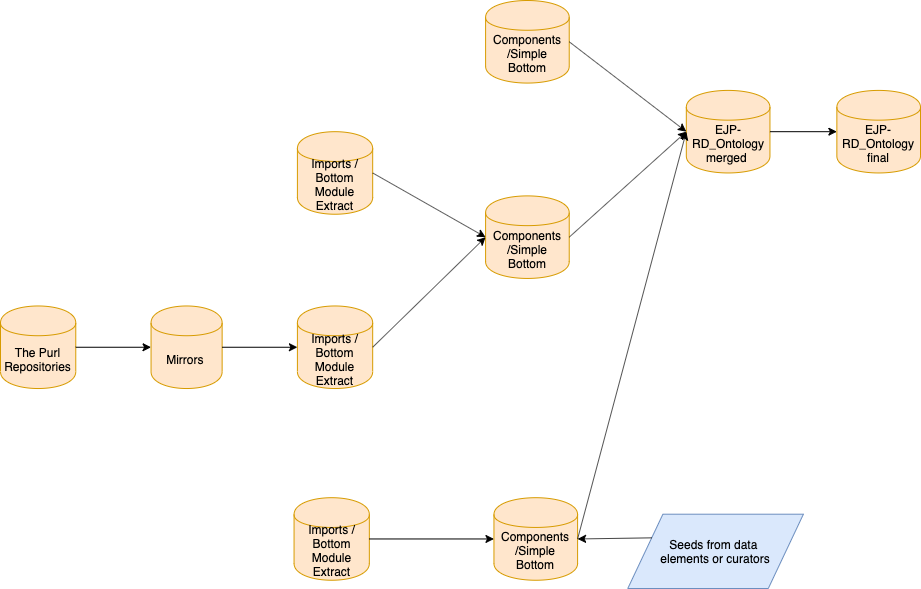

The diagram above was exported from draw.io. Its source (the exported page's mxGraphModel, read from the mxfile embedded in the PNG):
<mxGraphModel dx="995" dy="792" grid="1" gridSize="10" guides="1" tooltips="1" connect="1" arrows="1" fold="1" page="1" pageScale="1" pageWidth="1169" pageHeight="827" math="0" shadow="0">
  <root>
    <mxCell id="0" />
    <mxCell id="1" parent="0" />
    <mxCell id="7WecKNs-3k5z1-MXaPLv-31" value="" style="group" vertex="1" connectable="0" parent="1">
      <mxGeometry x="80" y="119" width="920" height="588" as="geometry" />
    </mxCell>
    <mxCell id="7WecKNs-3k5z1-MXaPLv-1" value="The Purl Repositories" style="shape=cylinder;whiteSpace=wrap;html=1;boundedLbl=1;backgroundOutline=1;fillColor=#ffe6cc;strokeColor=#d79b00;" vertex="1" parent="7WecKNs-3k5z1-MXaPLv-31">
      <mxGeometry y="305.4664586583463" width="75.27272727272727" height="82.5585023400936" as="geometry" />
    </mxCell>
    <mxCell id="7WecKNs-3k5z1-MXaPLv-3" value="Mirrors&amp;nbsp;" style="shape=cylinder;whiteSpace=wrap;html=1;boundedLbl=1;backgroundOutline=1;fillColor=#ffe6cc;strokeColor=#d79b00;" vertex="1" parent="7WecKNs-3k5z1-MXaPLv-31">
      <mxGeometry x="150.54545454545453" y="305.4664586583463" width="71.09090909090908" height="82.5585023400936" as="geometry" />
    </mxCell>
    <mxCell id="7WecKNs-3k5z1-MXaPLv-4" value="Imports / Bottom Module Extract" style="shape=cylinder;whiteSpace=wrap;html=1;boundedLbl=1;backgroundOutline=1;fillColor=#ffe6cc;strokeColor=#d79b00;" vertex="1" parent="7WecKNs-3k5z1-MXaPLv-31">
      <mxGeometry x="296.9090909090909" y="305.4664586583463" width="75.27272727272727" height="82.5585023400936" as="geometry" />
    </mxCell>
    <mxCell id="7WecKNs-3k5z1-MXaPLv-5" value="" style="endArrow=classic;html=1;entryX=0;entryY=0.5;entryDx=0;entryDy=0;" edge="1" parent="7WecKNs-3k5z1-MXaPLv-31" source="7WecKNs-3k5z1-MXaPLv-1" target="7WecKNs-3k5z1-MXaPLv-3">
      <mxGeometry width="50" height="50" relative="1" as="geometry">
        <mxPoint y="433.89079563182526" as="sourcePoint" />
        <mxPoint x="41.81818181818181" y="388.0249609984399" as="targetPoint" />
      </mxGeometry>
    </mxCell>
    <mxCell id="7WecKNs-3k5z1-MXaPLv-6" value="" style="endArrow=classic;html=1;entryX=0;entryY=0.5;entryDx=0;entryDy=0;exitX=1;exitY=0.5;exitDx=0;exitDy=0;" edge="1" parent="7WecKNs-3k5z1-MXaPLv-31" source="7WecKNs-3k5z1-MXaPLv-3" target="7WecKNs-3k5z1-MXaPLv-4">
      <mxGeometry width="50" height="50" relative="1" as="geometry">
        <mxPoint x="192.36363636363635" y="333.0693518649836" as="sourcePoint" />
        <mxPoint x="250.9090909090909" y="334.82059282371296" as="targetPoint" />
      </mxGeometry>
    </mxCell>
    <mxCell id="7WecKNs-3k5z1-MXaPLv-7" value="Imports / Bottom Module Extract" style="shape=cylinder;whiteSpace=wrap;html=1;boundedLbl=1;backgroundOutline=1;fillColor=#ffe6cc;strokeColor=#d79b00;" vertex="1" parent="7WecKNs-3k5z1-MXaPLv-31">
      <mxGeometry x="296.9090909090909" y="131.17628705148206" width="75.27272727272727" height="82.5585023400936" as="geometry" />
    </mxCell>
    <mxCell id="7WecKNs-3k5z1-MXaPLv-8" value="Imports / Bottom Module Extract" style="shape=cylinder;whiteSpace=wrap;html=1;boundedLbl=1;backgroundOutline=1;fillColor=#ffe6cc;strokeColor=#d79b00;" vertex="1" parent="7WecKNs-3k5z1-MXaPLv-31">
      <mxGeometry x="293.56363636363636" y="497.185647425897" width="75.27272727272727" height="82.5585023400936" as="geometry" />
    </mxCell>
    <mxCell id="7WecKNs-3k5z1-MXaPLv-15" value="" style="group" vertex="1" connectable="0" parent="7WecKNs-3k5z1-MXaPLv-31">
      <mxGeometry x="250.9090909090909" y="172.45553822152885" height="366.00936037441494" as="geometry" />
    </mxCell>
    <mxCell id="7WecKNs-3k5z1-MXaPLv-13" value="" style="group" vertex="1" connectable="0" parent="7WecKNs-3k5z1-MXaPLv-15">
      <mxGeometry x="NaN" width="NaN" height="177.9594383775351" as="geometry" />
    </mxCell>
    <mxCell id="7WecKNs-3k5z1-MXaPLv-9" value="" style="endArrow=none;html=1;" edge="1" parent="7WecKNs-3k5z1-MXaPLv-13">
      <mxGeometry width="50" height="50" relative="1" as="geometry">
        <mxPoint x="NaN" y="366.00936037441494" as="sourcePoint" />
        <mxPoint x="NaN" y="-0.9173166926677067" as="targetPoint" />
        <Array as="points">
          <mxPoint x="NaN" y="177.9594383775351" />
        </Array>
      </mxGeometry>
    </mxCell>
    <mxCell id="7WecKNs-3k5z1-MXaPLv-10" value="" style="endArrow=classic;html=1;entryX=0;entryY=0.5;entryDx=0;entryDy=0;" edge="1" parent="7WecKNs-3k5z1-MXaPLv-13" target="7WecKNs-3k5z1-MXaPLv-7">
      <mxGeometry width="50" height="50" relative="1" as="geometry">
        <mxPoint x="NaN" as="sourcePoint" />
        <mxPoint x="NaN" y="-9.173166926677066" as="targetPoint" />
      </mxGeometry>
    </mxCell>
    <mxCell id="7WecKNs-3k5z1-MXaPLv-14" value="" style="endArrow=classic;html=1;entryX=0;entryY=0.5;entryDx=0;entryDy=0;" edge="1" parent="7WecKNs-3k5z1-MXaPLv-15" target="7WecKNs-3k5z1-MXaPLv-8">
      <mxGeometry width="50" height="50" relative="1" as="geometry">
        <mxPoint x="NaN" y="366.00936037441494" as="sourcePoint" />
        <mxPoint x="NaN" y="320.14352574102963" as="targetPoint" />
      </mxGeometry>
    </mxCell>
    <mxCell id="7WecKNs-3k5z1-MXaPLv-16" value="Components /Simple Bottom" style="shape=cylinder;whiteSpace=wrap;html=1;boundedLbl=1;backgroundOutline=1;fillColor=#ffe6cc;strokeColor=#d79b00;" vertex="1" parent="7WecKNs-3k5z1-MXaPLv-31">
      <mxGeometry x="485.09090909090907" y="195.3884555382215" width="83.63636363636363" height="82.5585023400936" as="geometry" />
    </mxCell>
    <mxCell id="7WecKNs-3k5z1-MXaPLv-17" value="Components /Simple Bottom" style="shape=cylinder;whiteSpace=wrap;html=1;boundedLbl=1;backgroundOutline=1;fillColor=#ffe6cc;strokeColor=#d79b00;" vertex="1" parent="7WecKNs-3k5z1-MXaPLv-31">
      <mxGeometry x="493.45454545454544" y="497.185647425897" width="83.63636363636363" height="82.5585023400936" as="geometry" />
    </mxCell>
    <mxCell id="7WecKNs-3k5z1-MXaPLv-18" value="" style="endArrow=classic;html=1;exitX=1;exitY=0.5;exitDx=0;exitDy=0;entryX=0;entryY=0.5;entryDx=0;entryDy=0;" edge="1" parent="7WecKNs-3k5z1-MXaPLv-31" source="7WecKNs-3k5z1-MXaPLv-7" target="7WecKNs-3k5z1-MXaPLv-16">
      <mxGeometry width="50" height="50" relative="1" as="geometry">
        <mxPoint x="401.45454545454544" y="282.53354134165363" as="sourcePoint" />
        <mxPoint x="443.27272727272725" y="236.66770670826833" as="targetPoint" />
      </mxGeometry>
    </mxCell>
    <mxCell id="7WecKNs-3k5z1-MXaPLv-19" value="" style="endArrow=classic;html=1;exitX=1;exitY=0.5;exitDx=0;exitDy=0;entryX=0;entryY=0.5;entryDx=0;entryDy=0;" edge="1" parent="7WecKNs-3k5z1-MXaPLv-31" source="7WecKNs-3k5z1-MXaPLv-4" target="7WecKNs-3k5z1-MXaPLv-16">
      <mxGeometry width="50" height="50" relative="1" as="geometry">
        <mxPoint x="380.5454545454545" y="181.6287051482059" as="sourcePoint" />
        <mxPoint x="493.45454545454544" y="245.84087363494538" as="targetPoint" />
      </mxGeometry>
    </mxCell>
    <mxCell id="7WecKNs-3k5z1-MXaPLv-20" value="" style="endArrow=classic;html=1;exitX=1;exitY=0.5;exitDx=0;exitDy=0;entryX=0;entryY=0.5;entryDx=0;entryDy=0;" edge="1" parent="7WecKNs-3k5z1-MXaPLv-31" source="7WecKNs-3k5z1-MXaPLv-8" target="7WecKNs-3k5z1-MXaPLv-17">
      <mxGeometry width="50" height="50" relative="1" as="geometry">
        <mxPoint x="388.9090909090909" y="190.801872074883" as="sourcePoint" />
        <mxPoint x="501.8181818181818" y="255.01404056162244" as="targetPoint" />
      </mxGeometry>
    </mxCell>
    <mxCell id="7WecKNs-3k5z1-MXaPLv-21" value="Seeds from data &lt;br&gt;elements or curators" style="shape=parallelogram;perimeter=parallelogramPerimeter;whiteSpace=wrap;html=1;fillColor=#dae8fc;strokeColor=#6c8ebf;" vertex="1" parent="7WecKNs-3k5z1-MXaPLv-31">
      <mxGeometry x="627.2727272727273" y="513.6973478939158" width="175.63636363636363" height="74.30265210608424" as="geometry" />
    </mxCell>
    <mxCell id="7WecKNs-3k5z1-MXaPLv-23" value="Components /Simple Bottom" style="shape=cylinder;whiteSpace=wrap;html=1;boundedLbl=1;backgroundOutline=1;fillColor=#ffe6cc;strokeColor=#d79b00;" vertex="1" parent="7WecKNs-3k5z1-MXaPLv-31">
      <mxGeometry x="485.09090909090907" width="83.63636363636363" height="82.5585023400936" as="geometry" />
    </mxCell>
    <mxCell id="7WecKNs-3k5z1-MXaPLv-24" value="EJP-RD_Ontology merged&amp;nbsp;" style="shape=cylinder;whiteSpace=wrap;html=1;boundedLbl=1;backgroundOutline=1;fillColor=#ffe6cc;strokeColor=#d79b00;" vertex="1" parent="7WecKNs-3k5z1-MXaPLv-31">
      <mxGeometry x="685.8181818181818" y="89.89703588143526" width="83.63636363636363" height="82.5585023400936" as="geometry" />
    </mxCell>
    <mxCell id="7WecKNs-3k5z1-MXaPLv-25" value="EJP-RD_Ontology final" style="shape=cylinder;whiteSpace=wrap;html=1;boundedLbl=1;backgroundOutline=1;fillColor=#ffe6cc;strokeColor=#d79b00;" vertex="1" parent="7WecKNs-3k5z1-MXaPLv-31">
      <mxGeometry x="836.3636363636363" y="89.89703588143526" width="83.63636363636363" height="82.5585023400936" as="geometry" />
    </mxCell>
    <mxCell id="7WecKNs-3k5z1-MXaPLv-26" value="" style="endArrow=classic;html=1;exitX=1;exitY=0.5;exitDx=0;exitDy=0;" edge="1" parent="7WecKNs-3k5z1-MXaPLv-31" source="7WecKNs-3k5z1-MXaPLv-23">
      <mxGeometry width="50" height="50" relative="1" as="geometry">
        <mxPoint x="568.7272727272726" y="45.86583463338533" as="sourcePoint" />
        <mxPoint x="685.8181818181818" y="131.17628705148206" as="targetPoint" />
      </mxGeometry>
    </mxCell>
    <mxCell id="7WecKNs-3k5z1-MXaPLv-27" value="" style="endArrow=classic;html=1;exitX=1;exitY=0.5;exitDx=0;exitDy=0;entryX=0;entryY=0.5;entryDx=0;entryDy=0;" edge="1" parent="7WecKNs-3k5z1-MXaPLv-31" source="7WecKNs-3k5z1-MXaPLv-16" target="7WecKNs-3k5z1-MXaPLv-24">
      <mxGeometry width="50" height="50" relative="1" as="geometry">
        <mxPoint x="577.090909090909" y="50.45241809672387" as="sourcePoint" />
        <mxPoint x="694.1818181818181" y="140.34945397815912" as="targetPoint" />
      </mxGeometry>
    </mxCell>
    <mxCell id="7WecKNs-3k5z1-MXaPLv-28" value="" style="endArrow=classic;html=1;exitX=1;exitY=0.5;exitDx=0;exitDy=0;entryX=0;entryY=0.5;entryDx=0;entryDy=0;" edge="1" parent="7WecKNs-3k5z1-MXaPLv-31" source="7WecKNs-3k5z1-MXaPLv-17" target="7WecKNs-3k5z1-MXaPLv-24">
      <mxGeometry width="50" height="50" relative="1" as="geometry">
        <mxPoint x="585.4545454545454" y="59.62558502340093" as="sourcePoint" />
        <mxPoint x="702.5454545454545" y="149.52262090483617" as="targetPoint" />
      </mxGeometry>
    </mxCell>
    <mxCell id="7WecKNs-3k5z1-MXaPLv-29" value="" style="endArrow=classic;html=1;exitX=1;exitY=0.5;exitDx=0;exitDy=0;entryX=0;entryY=0.5;entryDx=0;entryDy=0;" edge="1" parent="7WecKNs-3k5z1-MXaPLv-31" source="7WecKNs-3k5z1-MXaPLv-24" target="7WecKNs-3k5z1-MXaPLv-25">
      <mxGeometry width="50" height="50" relative="1" as="geometry">
        <mxPoint x="593.8181818181818" y="68.798751950078" as="sourcePoint" />
        <mxPoint x="710.9090909090909" y="158.69578783151326" as="targetPoint" />
      </mxGeometry>
    </mxCell>
    <mxCell id="7WecKNs-3k5z1-MXaPLv-30" value="" style="endArrow=classic;html=1;exitX=0;exitY=0.25;exitDx=0;exitDy=0;entryX=1;entryY=0.5;entryDx=0;entryDy=0;" edge="1" parent="7WecKNs-3k5z1-MXaPLv-31" source="7WecKNs-3k5z1-MXaPLv-21" target="7WecKNs-3k5z1-MXaPLv-17">
      <mxGeometry width="50" height="50" relative="1" as="geometry">
        <mxPoint x="602.1818181818181" y="77.97191887675507" as="sourcePoint" />
        <mxPoint x="719.2727272727273" y="167.8689547581903" as="targetPoint" />
      </mxGeometry>
    </mxCell>
  </root>
</mxGraphModel>